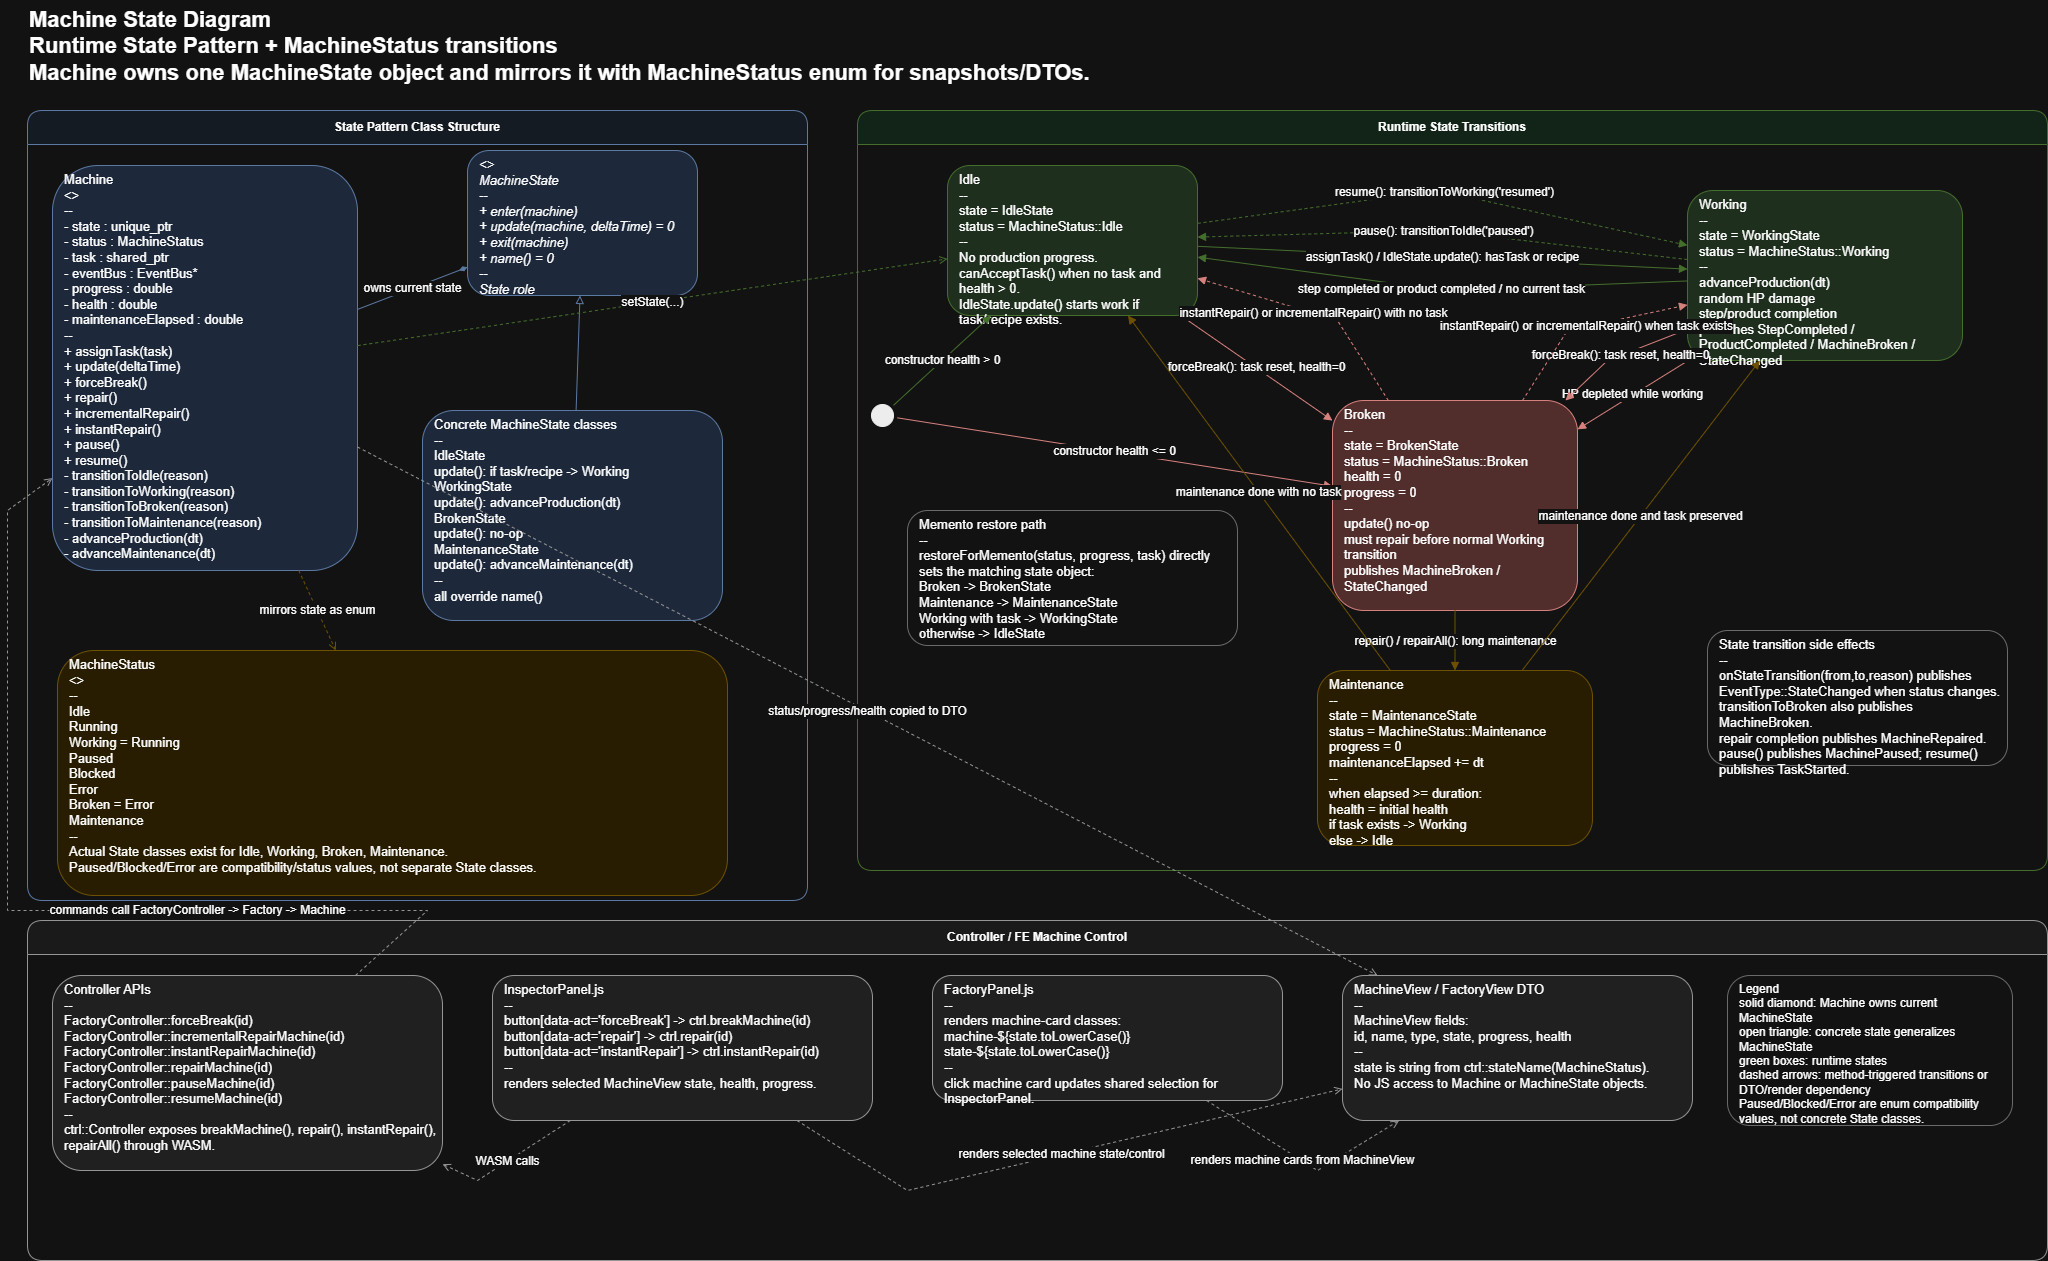

The diagram above was exported from draw.io. Its source (the exported page's mxGraphModel, read from the mxfile embedded in the PNG):
<mxGraphModel dx="2193" dy="1283" grid="1" gridSize="10" guides="1" tooltips="1" connect="1" arrows="1" fold="1" page="1" pageScale="1" pageWidth="2200" pageHeight="1500" math="0" shadow="0">
  <root>
    <mxCell id="0" />
    <mxCell id="1" parent="0" />
    <mxCell id="title" parent="1" style="text;html=1;strokeColor=none;fillColor=none;align=left;verticalAlign=top;whiteSpace=wrap;rounded=0;fontSize=22;fontStyle=1" value="Machine State Diagram&#10;Runtime State Pattern + MachineStatus transitions&#10;Machine owns one MachineState object and mirrors it with MachineStatus enum for snapshots/DTOs." vertex="1">
      <mxGeometry height="90" width="1120" x="40" y="20" as="geometry" />
    </mxCell>
    <mxCell id="pkg_state_pattern" parent="1" style="swimlane;html=1;startSize=34;rounded=1;whiteSpace=wrap;fillColor=#eef5ff;strokeColor=#6c8ebf;fontStyle=1" value="State Pattern Class Structure" vertex="1">
      <mxGeometry height="790" width="780" x="40" y="130" as="geometry" />
    </mxCell>
    <mxCell id="machine" parent="pkg_state_pattern" style="rounded=1;whiteSpace=wrap;html=1;fillColor=#dae8fc;strokeColor=#6c8ebf;align=left;spacingLeft=10;verticalAlign=top;fontSize=13" value="Machine&#10;&lt;&lt;Context&gt;&gt;&#10;--&#10;- state : unique_ptr&lt;MachineState&gt;&#10;- status : MachineStatus&#10;- task : shared_ptr&lt;ProductionTask&gt;&#10;- eventBus : EventBus*&#10;- progress : double&#10;- health : double&#10;- maintenanceElapsed : double&#10;--&#10;+ assignTask(task)&#10;+ update(deltaTime)&#10;+ forceBreak()&#10;+ repair()&#10;+ incrementalRepair()&#10;+ instantRepair()&#10;+ pause()&#10;+ resume()&#10;- transitionToIdle(reason)&#10;- transitionToWorking(reason)&#10;- transitionToBroken(reason)&#10;- transitionToMaintenance(reason)&#10;- advanceProduction(dt)&#10;- advanceMaintenance(dt)" vertex="1">
      <mxGeometry height="405" width="305" x="25" y="55" as="geometry" />
    </mxCell>
    <mxCell id="machine_state" parent="pkg_state_pattern" style="rounded=1;whiteSpace=wrap;html=1;fillColor=#dae8fc;strokeColor=#6c8ebf;align=left;spacingLeft=10;verticalAlign=top;fontSize=13;fontStyle=2" value="&lt;&lt;abstract&gt;&gt;&#10;MachineState&#10;--&#10;+ enter(machine)&#10;+ update(machine, deltaTime) = 0&#10;+ exit(machine)&#10;+ name() = 0&#10;--&#10;State role" vertex="1">
      <mxGeometry height="145" width="230" x="440" y="40" as="geometry" />
    </mxCell>
    <mxCell id="concrete_states" parent="pkg_state_pattern" style="rounded=1;whiteSpace=wrap;html=1;fillColor=#dae8fc;strokeColor=#6c8ebf;align=left;spacingLeft=10;verticalAlign=top;fontSize=13" value="Concrete MachineState classes&#10;--&#10;IdleState&#10;  update(): if task/recipe -&gt; Working&#10;WorkingState&#10;  update(): advanceProduction(dt)&#10;BrokenState&#10;  update(): no-op&#10;MaintenanceState&#10;  update(): advanceMaintenance(dt)&#10;--&#10;all override name()" vertex="1">
      <mxGeometry height="210" width="300" x="395" y="300" as="geometry" />
    </mxCell>
    <mxCell id="status_enum" parent="pkg_state_pattern" style="rounded=1;whiteSpace=wrap;html=1;fillColor=#fff2cc;strokeColor=#d6b656;align=left;spacingLeft=10;verticalAlign=top;fontSize=13" value="MachineStatus&#10;&lt;&lt;enum&gt;&gt;&#10;--&#10;Idle&#10;Running&#10;Working = Running&#10;Paused&#10;Blocked&#10;Error&#10;Broken = Error&#10;Maintenance&#10;--&#10;Actual State classes exist for Idle, Working, Broken, Maintenance.&#10;Paused/Blocked/Error are compatibility/status values, not separate State classes." vertex="1">
      <mxGeometry height="245" width="670" x="30" y="540" as="geometry" />
    </mxCell>
    <mxCell id="pkg_runtime" parent="1" style="swimlane;html=1;startSize=34;rounded=1;whiteSpace=wrap;fillColor=#e1f5e6;strokeColor=#82b366;fontStyle=1" value="Runtime State Transitions" vertex="1">
      <mxGeometry height="760" width="1190" x="870" y="130" as="geometry" />
    </mxCell>
    <mxCell id="initial" parent="pkg_runtime" style="ellipse;html=1;shape=startState;fillColor=#000000;strokeColor=#000000" value="" vertex="1">
      <mxGeometry height="30" width="30" x="10" y="290" as="geometry" />
    </mxCell>
    <mxCell id="idle" parent="pkg_runtime" style="rounded=1;whiteSpace=wrap;html=1;fillColor=#d5e8d4;strokeColor=#82b366;align=left;spacingLeft=10;verticalAlign=top;fontSize=13" value="Idle&#10;--&#10;state = IdleState&#10;status = MachineStatus::Idle&#10;--&#10;No production progress.&#10;canAcceptTask() when no task and health &gt; 0.&#10;IdleState.update() starts work if task/recipe exists." vertex="1">
      <mxGeometry height="150" width="250" x="90" y="55" as="geometry" />
    </mxCell>
    <mxCell id="working" parent="pkg_runtime" style="rounded=1;whiteSpace=wrap;html=1;fillColor=#d5e8d4;strokeColor=#82b366;align=left;spacingLeft=10;verticalAlign=top;fontSize=13" value="Working&#10;--&#10;state = WorkingState&#10;status = MachineStatus::Working&#10;--&#10;advanceProduction(dt)&#10;random HP damage&#10;step/product completion&#10;publishes StepCompleted / ProductCompleted / MachineBroken / StateChanged" vertex="1">
      <mxGeometry height="170" width="275" x="830" y="80" as="geometry" />
    </mxCell>
    <mxCell id="broken" parent="pkg_runtime" style="rounded=1;whiteSpace=wrap;html=1;fillColor=#f8cecc;strokeColor=#b85450;align=left;spacingLeft=10;verticalAlign=top;fontSize=13" value="Broken&#10;--&#10;state = BrokenState&#10;status = MachineStatus::Broken&#10;health = 0&#10;progress = 0&#10;--&#10;update() no-op&#10;must repair before normal Working transition&#10;publishes MachineBroken / StateChanged" vertex="1">
      <mxGeometry height="210" width="245" x="475" y="290" as="geometry" />
    </mxCell>
    <mxCell id="maintenance" parent="pkg_runtime" style="rounded=1;whiteSpace=wrap;html=1;fillColor=#fff2cc;strokeColor=#d6b656;align=left;spacingLeft=10;verticalAlign=top;fontSize=13" value="Maintenance&#10;--&#10;state = MaintenanceState&#10;status = MachineStatus::Maintenance&#10;progress = 0&#10;maintenanceElapsed += dt&#10;--&#10;when elapsed &gt;= duration:&#10;health = initial health&#10;if task exists -&gt; Working&#10;else -&gt; Idle" vertex="1">
      <mxGeometry height="175" width="275" x="460" y="560" as="geometry" />
    </mxCell>
    <mxCell id="restore_note" parent="pkg_runtime" style="rounded=1;whiteSpace=wrap;html=1;fillColor=#ffffff;strokeColor=#999999;align=left;spacingLeft=10;verticalAlign=top;fontSize=13" value="Memento restore path&#10;--&#10;restoreForMemento(status, progress, task) directly sets the matching state object:&#10;Broken -&gt; BrokenState&#10;Maintenance -&gt; MaintenanceState&#10;Working with task -&gt; WorkingState&#10;otherwise -&gt; IdleState" vertex="1">
      <mxGeometry height="135" width="330" x="50" y="400" as="geometry" />
    </mxCell>
    <mxCell id="event_note" parent="pkg_runtime" style="rounded=1;whiteSpace=wrap;html=1;fillColor=#ffffff;strokeColor=#999999;align=left;spacingLeft=10;verticalAlign=top;fontSize=13" value="State transition side effects&#10;--&#10;onStateTransition(from,to,reason) publishes EventType::StateChanged when status changes.&#10;transitionToBroken also publishes MachineBroken.&#10;repair completion publishes MachineRepaired.&#10;pause() publishes MachinePaused; resume() publishes TaskStarted." vertex="1">
      <mxGeometry height="135" width="300" x="850" y="520" as="geometry" />
    </mxCell>
    <mxCell id="pkg_control" parent="1" style="swimlane;html=1;startSize=34;rounded=1;whiteSpace=wrap;fillColor=#f5f5f5;strokeColor=#666666;fontStyle=1" value="Controller / FE Machine Control" vertex="1">
      <mxGeometry height="340" width="2020" x="40" y="940" as="geometry" />
    </mxCell>
    <mxCell id="controller_api" parent="pkg_control" style="rounded=1;whiteSpace=wrap;html=1;fillColor=#eeeeee;strokeColor=#666666;align=left;spacingLeft=10;verticalAlign=top;fontSize=13" value="Controller APIs&#10;--&#10;FactoryController::forceBreak(id)&#10;FactoryController::incrementalRepairMachine(id)&#10;FactoryController::instantRepairMachine(id)&#10;FactoryController::repairMachine(id)&#10;FactoryController::pauseMachine(id)&#10;FactoryController::resumeMachine(id)&#10;--&#10;ctrl::Controller exposes breakMachine(), repair(), instantRepair(), repairAll() through WASM." vertex="1">
      <mxGeometry height="195" width="390" x="25" y="55" as="geometry" />
    </mxCell>
    <mxCell id="inspector_panel" parent="pkg_control" style="rounded=1;whiteSpace=wrap;html=1;fillColor=#eeeeee;strokeColor=#666666;align=left;spacingLeft=10;verticalAlign=top;fontSize=13" value="InspectorPanel.js&#10;--&#10;button[data-act='forceBreak'] -&gt; ctrl.breakMachine(id)&#10;button[data-act='repair'] -&gt; ctrl.repair(id)&#10;button[data-act='instantRepair'] -&gt; ctrl.instantRepair(id)&#10;--&#10;renders selected MachineView state, health, progress." vertex="1">
      <mxGeometry height="145" width="380" x="465" y="55" as="geometry" />
    </mxCell>
    <mxCell id="factory_panel" parent="pkg_control" style="rounded=1;whiteSpace=wrap;html=1;fillColor=#eeeeee;strokeColor=#666666;align=left;spacingLeft=10;verticalAlign=top;fontSize=13" value="FactoryPanel.js&#10;--&#10;renders machine-card classes:&#10;machine-${state.toLowerCase()}&#10;state-${state.toLowerCase()}&#10;--&#10;click machine card updates shared selection for InspectorPanel." vertex="1">
      <mxGeometry height="125" width="350" x="905" y="55" as="geometry" />
    </mxCell>
    <mxCell id="machine_view" parent="pkg_control" style="rounded=1;whiteSpace=wrap;html=1;fillColor=#eeeeee;strokeColor=#666666;align=left;spacingLeft=10;verticalAlign=top;fontSize=13" value="MachineView / FactoryView DTO&#10;--&#10;MachineView fields:&#10;id, name, type, state, progress, health&#10;--&#10;state is string from ctrl::stateName(MachineStatus).&#10;No JS access to Machine or MachineState objects." vertex="1">
      <mxGeometry height="145" width="350" x="1315" y="55" as="geometry" />
    </mxCell>
    <mxCell id="legend" parent="pkg_control" style="rounded=1;whiteSpace=wrap;html=1;fillColor=#ffffff;strokeColor=#999999;align=left;spacingLeft=10;verticalAlign=top;fontSize=12" value="Legend&#10;solid diamond: Machine owns current MachineState&#10;open triangle: concrete state generalizes MachineState&#10;green boxes: runtime states&#10;dashed arrows: method-triggered transitions or DTO/render dependency&#10;Paused/Blocked/Error are enum compatibility values, not concrete State classes." vertex="1">
      <mxGeometry height="150" width="285" x="1700" y="55" as="geometry" />
    </mxCell>
    <mxCell id="e_machine_state" edge="1" parent="1" source="machine" style="endArrow=diamondThin;endFill=1;html=1;rounded=0;strokeColor=#6c8ebf;fontSize=12" target="machine_state" value="owns current state">
      <mxGeometry relative="1" as="geometry" />
    </mxCell>
    <mxCell id="e_states_generalize" edge="1" parent="1" source="concrete_states" style="endArrow=block;endFill=0;html=1;rounded=0;strokeColor=#6c8ebf;" target="machine_state" value="">
      <mxGeometry relative="1" as="geometry" />
    </mxCell>
    <mxCell id="e_machine_status" edge="1" parent="1" source="machine" style="endArrow=open;dashed=1;html=1;rounded=0;strokeColor=#d6b656;fontSize=12" target="status_enum" value="mirrors state as enum">
      <mxGeometry relative="1" as="geometry" />
    </mxCell>
    <mxCell id="e_machine_runtime" edge="1" parent="1" source="machine" style="endArrow=open;dashed=1;html=1;rounded=0;strokeColor=#82b366;fontSize=12" target="idle" value="setState(...)">
      <mxGeometry relative="1" as="geometry" />
    </mxCell>
    <mxCell id="e_initial_idle" edge="1" parent="1" source="initial" style="endArrow=block;html=1;rounded=0;strokeColor=#82b366;fontSize=12" target="idle" value="constructor health &gt; 0">
      <mxGeometry relative="1" as="geometry" />
    </mxCell>
    <mxCell id="e_initial_broken" edge="1" parent="1" source="initial" style="endArrow=block;html=1;rounded=0;strokeColor=#b85450;fontSize=12" target="broken" value="constructor health &lt;= 0">
      <mxGeometry relative="1" as="geometry" />
    </mxCell>
    <mxCell id="e_idle_working" edge="1" parent="1" source="idle" style="endArrow=block;html=1;rounded=0;strokeColor=#82b366;fontSize=12" target="working" value="assignTask() / IdleState.update(): hasTask or recipe">
      <mxGeometry relative="1" x="-0.0011" as="geometry">
        <mxPoint as="offset" />
      </mxGeometry>
    </mxCell>
    <mxCell id="e_working_idle_complete" edge="1" parent="1" source="working" style="endArrow=block;html=1;rounded=0;strokeColor=#82b366;fontSize=12" target="idle" value="step completed or product completed / no current task">
      <mxGeometry relative="1" as="geometry">
        <Array as="points">
          <mxPoint x="1460" y="310" />
        </Array>
        <mxPoint x="520" y="310" as="targetPoint" />
      </mxGeometry>
    </mxCell>
    <mxCell id="e_working_broken" edge="1" parent="1" source="working" style="endArrow=block;html=1;rounded=0;strokeColor=#b85450;fontSize=12" target="broken" value="HP depleted while working">
      <mxGeometry relative="1" as="geometry" />
    </mxCell>
    <mxCell id="e_idle_broken" edge="1" parent="1" source="idle" style="endArrow=block;html=1;rounded=0;strokeColor=#b85450;fontSize=12" target="broken" value="forceBreak(): task reset, health=0">
      <mxGeometry relative="1" as="geometry" />
    </mxCell>
    <mxCell id="e_working_broken_force" edge="1" parent="1" source="working" style="endArrow=block;html=1;rounded=0;strokeColor=#b85450;fontSize=12" target="broken" value="forceBreak(): task reset, health=0">
      <mxGeometry relative="1" as="geometry">
        <Array as="points">
          <mxPoint x="1620" y="380" />
        </Array>
      </mxGeometry>
    </mxCell>
    <mxCell id="e_broken_maintenance" edge="1" parent="1" source="broken" style="endArrow=block;html=1;rounded=0;strokeColor=#d6b656;fontSize=12" target="maintenance" value="repair() / repairAll(): long maintenance">
      <mxGeometry relative="1" as="geometry" />
    </mxCell>
    <mxCell id="e_maintenance_working" edge="1" parent="1" source="maintenance" style="endArrow=block;html=1;rounded=0;strokeColor=#d6b656;fontSize=12" target="working" value="maintenance done and task preserved">
      <mxGeometry relative="1" as="geometry" />
    </mxCell>
    <mxCell id="e_maintenance_idle" edge="1" parent="1" source="maintenance" style="endArrow=block;html=1;rounded=0;strokeColor=#d6b656;fontSize=12" target="idle" value="maintenance done with no task">
      <mxGeometry relative="1" as="geometry" />
    </mxCell>
    <mxCell id="e_broken_instant_working" edge="1" parent="1" source="broken" style="endArrow=block;dashed=1;html=1;rounded=0;strokeColor=#b85450;fontSize=12" target="working" value="instantRepair() or incrementalRepair() when task exists">
      <mxGeometry relative="1" as="geometry">
        <Array as="points">
          <mxPoint x="1580" y="350" />
        </Array>
      </mxGeometry>
    </mxCell>
    <mxCell id="e_broken_instant_idle" edge="1" parent="1" source="broken" style="endArrow=block;dashed=1;html=1;rounded=0;strokeColor=#b85450;fontSize=12" target="idle" value="instantRepair() or incrementalRepair() with no task">
      <mxGeometry relative="1" as="geometry">
        <Array as="points">
          <mxPoint x="1350" y="340" />
        </Array>
      </mxGeometry>
    </mxCell>
    <mxCell id="e_working_pause" edge="1" parent="1" source="working" style="endArrow=block;dashed=1;html=1;rounded=0;strokeColor=#82b366;fontSize=12" target="idle" value="pause(): transitionToIdle('paused')">
      <mxGeometry relative="1" x="-0.0011" as="geometry">
        <mxPoint as="offset" />
        <Array as="points">
          <mxPoint x="1450" y="250" />
        </Array>
      </mxGeometry>
    </mxCell>
    <mxCell id="e_idle_resume" edge="1" parent="1" source="idle" style="endArrow=block;dashed=1;html=1;rounded=0;strokeColor=#82b366;fontSize=12" target="working" value="resume(): transitionToWorking('resumed')">
      <mxGeometry relative="1" as="geometry">
        <Array as="points">
          <mxPoint x="1450" y="210" />
        </Array>
      </mxGeometry>
    </mxCell>
    <mxCell id="e_controller_machine" edge="1" parent="1" source="controller_api" style="endArrow=open;dashed=1;html=1;rounded=0;strokeColor=#666666;fontSize=12" target="machine" value="commands call FactoryController -&gt; Factory -&gt; Machine">
      <mxGeometry relative="1" x="-0.3275" as="geometry">
        <mxPoint as="offset" />
        <Array as="points">
          <mxPoint x="440" y="930" />
          <mxPoint x="20" y="930" />
          <mxPoint x="20" y="530" />
        </Array>
      </mxGeometry>
    </mxCell>
    <mxCell id="e_inspector_controller" edge="1" parent="1" source="inspector_panel" style="endArrow=open;dashed=1;html=1;rounded=0;strokeColor=#666666;fontSize=12" target="controller_api" value="WASM calls">
      <mxGeometry relative="1" as="geometry">
        <Array as="points">
          <mxPoint x="490" y="1200" />
        </Array>
      </mxGeometry>
    </mxCell>
    <mxCell id="e_factory_panel_dto" edge="1" parent="1" source="factory_panel" style="endArrow=open;dashed=1;html=1;rounded=0;strokeColor=#666666;fontSize=12" target="machine_view" value="renders machine cards from MachineView">
      <mxGeometry relative="1" as="geometry">
        <Array as="points">
          <mxPoint x="1330" y="1190" />
        </Array>
      </mxGeometry>
    </mxCell>
    <mxCell id="e_inspector_dto" edge="1" parent="1" source="inspector_panel" style="endArrow=open;dashed=1;html=1;rounded=0;strokeColor=#666666;fontSize=12" target="machine_view" value="renders selected machine state/control">
      <mxGeometry relative="1" as="geometry">
        <Array as="points">
          <mxPoint x="920" y="1210" />
        </Array>
      </mxGeometry>
    </mxCell>
    <mxCell id="e_machine_dto" edge="1" parent="1" source="machine" style="endArrow=open;dashed=1;html=1;rounded=0;strokeColor=#666666;fontSize=12" target="machine_view" value="status/progress/health copied to DTO">
      <mxGeometry relative="1" as="geometry" />
    </mxCell>
  </root>
</mxGraphModel>